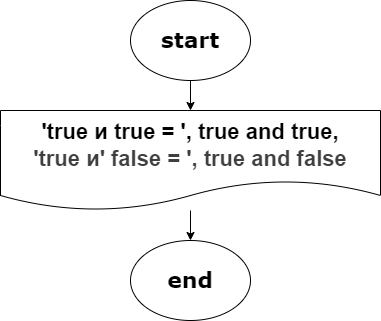

The diagram above was exported from draw.io. Its source (the exported page's mxGraphModel, read from the mxfile embedded in the PNG):
<mxGraphModel dx="305" dy="313" grid="1" gridSize="10" guides="1" tooltips="1" connect="1" arrows="1" fold="1" page="1" pageScale="1" pageWidth="850" pageHeight="1100" math="0" shadow="0">
  <root>
    <mxCell id="0" />
    <mxCell id="1" parent="0" />
    <mxCell id="2" value="" style="edgeStyle=none;html=1;" edge="1" parent="1" source="3" target="5">
      <mxGeometry relative="1" as="geometry" />
    </mxCell>
    <mxCell id="3" value="start" style="ellipse;whiteSpace=wrap;html=1;fontSize=22;fontStyle=1;fontFamily=Verdana;" vertex="1" parent="1">
      <mxGeometry x="230" y="10" width="120" height="80" as="geometry" />
    </mxCell>
    <mxCell id="4" value="" style="edgeStyle=none;html=1;" edge="1" parent="1" source="5" target="6">
      <mxGeometry relative="1" as="geometry" />
    </mxCell>
    <mxCell id="5" value="&lt;span style=&quot;font-size: 22px;&quot;&gt;&lt;b&gt;'true и true = ', true and true,&lt;/b&gt;&lt;/span&gt;&lt;div&gt;&lt;b style=&quot;color: rgb(63, 63, 63); font-size: 22px;&quot;&gt;'true и' false = ', true and false&lt;/b&gt;&lt;/div&gt;" style="shape=document;whiteSpace=wrap;html=1;boundedLbl=1;" vertex="1" parent="1">
      <mxGeometry x="100" y="120" width="380" height="100" as="geometry" />
    </mxCell>
    <mxCell id="6" value="end" style="ellipse;whiteSpace=wrap;html=1;fontSize=22;fontStyle=1;fontFamily=Verdana;" vertex="1" parent="1">
      <mxGeometry x="230" y="250" width="120" height="80" as="geometry" />
    </mxCell>
  </root>
</mxGraphModel>